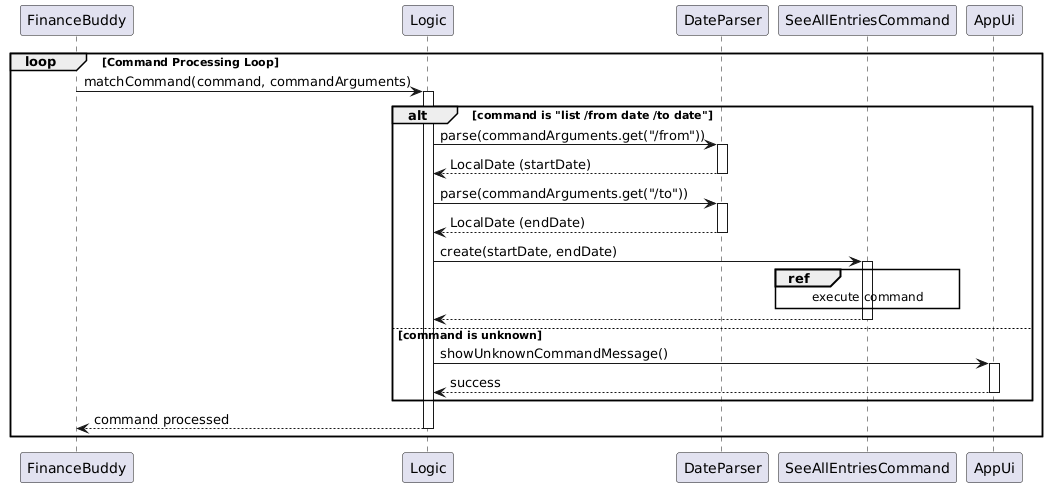

The diagram above was rendered by PlantUML. Its source (embedded in the PNG):
@startuml
loop Command Processing Loop
    
    FinanceBuddy -> Logic : matchCommand(command, commandArguments)
    activate Logic

    alt command is "list /from date /to date"
        Logic -> DateParser : parse(commandArguments.get("/from"))
        activate DateParser
        DateParser --> Logic : LocalDate (startDate)
        deactivate DateParser
        
        Logic -> DateParser : parse(commandArguments.get("/to"))
        activate DateParser
        DateParser --> Logic : LocalDate (endDate)
        deactivate DateParser
        
        Logic -> SeeAllEntriesCommand : create(startDate, endDate)
        activate SeeAllEntriesCommand
        ref over SeeAllEntriesCommand : execute command 
        SeeAllEntriesCommand --> Logic 

        deactivate SeeAllEntriesCommand

    else command is unknown
        Logic -> AppUi : showUnknownCommandMessage()
        activate AppUi
        AppUi --> Logic : success
        deactivate AppUi
    end

    Logic --> FinanceBuddy : command processed
    deactivate Logic
end
@enduml